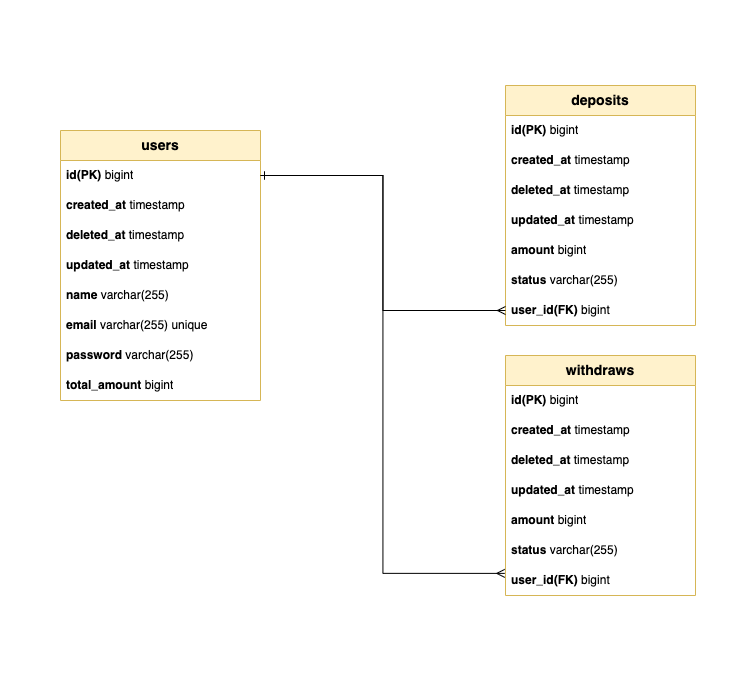

The diagram above was exported from draw.io. Its source (the exported page's mxGraphModel, read from the mxfile embedded in the PNG):
<mxGraphModel dx="1251" dy="741" grid="1" gridSize="10" guides="1" tooltips="1" connect="1" arrows="1" fold="1" page="1" pageScale="1" pageWidth="850" pageHeight="1100" math="0" shadow="0">
  <root>
    <mxCell id="0" />
    <mxCell id="1" parent="0" />
    <mxCell id="0p0YOHkJzwpllCD0WqT3-1" value="" style="rounded=0;whiteSpace=wrap;html=1;movable=1;resizable=1;rotatable=1;deletable=1;editable=1;locked=0;connectable=1;strokeColor=none;" vertex="1" parent="1">
      <mxGeometry x="60" y="60" width="740" height="680" as="geometry" />
    </mxCell>
    <mxCell id="0p0YOHkJzwpllCD0WqT3-2" value="&lt;b&gt;&lt;font style=&quot;font-size: 14px;&quot;&gt;users&lt;/font&gt;&lt;/b&gt;" style="swimlane;fontStyle=0;childLayout=stackLayout;horizontal=1;startSize=30;horizontalStack=0;resizeParent=1;resizeParentMax=0;resizeLast=0;collapsible=1;marginBottom=0;whiteSpace=wrap;html=1;fillColor=#fff2cc;strokeColor=#d6b656;" vertex="1" parent="1">
      <mxGeometry x="120" y="190" width="200" height="270" as="geometry" />
    </mxCell>
    <mxCell id="0p0YOHkJzwpllCD0WqT3-3" value="&lt;b&gt;id(PK)&lt;/b&gt; bigint" style="text;strokeColor=none;fillColor=none;align=left;verticalAlign=middle;spacingLeft=4;spacingRight=4;overflow=hidden;points=[[0,0.5],[1,0.5]];portConstraint=eastwest;rotatable=0;whiteSpace=wrap;html=1;" vertex="1" parent="0p0YOHkJzwpllCD0WqT3-2">
      <mxGeometry y="30" width="200" height="30" as="geometry" />
    </mxCell>
    <mxCell id="0p0YOHkJzwpllCD0WqT3-4" value="&lt;b&gt;created_at &lt;/b&gt;timestamp" style="text;strokeColor=none;fillColor=none;align=left;verticalAlign=middle;spacingLeft=4;spacingRight=4;overflow=hidden;points=[[0,0.5],[1,0.5]];portConstraint=eastwest;rotatable=0;whiteSpace=wrap;html=1;" vertex="1" parent="0p0YOHkJzwpllCD0WqT3-2">
      <mxGeometry y="60" width="200" height="30" as="geometry" />
    </mxCell>
    <mxCell id="0p0YOHkJzwpllCD0WqT3-5" value="&lt;b&gt;deleted&lt;/b&gt;&lt;b&gt;_a&lt;/b&gt;&lt;b&gt;t&amp;nbsp;&lt;/b&gt;timestamp" style="text;strokeColor=none;fillColor=none;align=left;verticalAlign=middle;spacingLeft=4;spacingRight=4;overflow=hidden;points=[[0,0.5],[1,0.5]];portConstraint=eastwest;rotatable=0;whiteSpace=wrap;html=1;" vertex="1" parent="0p0YOHkJzwpllCD0WqT3-2">
      <mxGeometry y="90" width="200" height="30" as="geometry" />
    </mxCell>
    <mxCell id="0p0YOHkJzwpllCD0WqT3-6" value="&lt;b&gt;updated&lt;/b&gt;&lt;b&gt;_a&lt;/b&gt;&lt;b&gt;t&amp;nbsp;&lt;/b&gt;timestamp" style="text;strokeColor=none;fillColor=none;align=left;verticalAlign=middle;spacingLeft=4;spacingRight=4;overflow=hidden;points=[[0,0.5],[1,0.5]];portConstraint=eastwest;rotatable=0;whiteSpace=wrap;html=1;" vertex="1" parent="0p0YOHkJzwpllCD0WqT3-2">
      <mxGeometry y="120" width="200" height="30" as="geometry" />
    </mxCell>
    <mxCell id="0p0YOHkJzwpllCD0WqT3-7" value="&lt;b&gt;name&lt;/b&gt; varchar(255)" style="text;strokeColor=none;fillColor=none;align=left;verticalAlign=middle;spacingLeft=4;spacingRight=4;overflow=hidden;points=[[0,0.5],[1,0.5]];portConstraint=eastwest;rotatable=0;whiteSpace=wrap;html=1;" vertex="1" parent="0p0YOHkJzwpllCD0WqT3-2">
      <mxGeometry y="150" width="200" height="30" as="geometry" />
    </mxCell>
    <mxCell id="0p0YOHkJzwpllCD0WqT3-8" value="&lt;b&gt;email&lt;/b&gt; varchar(255) unique" style="text;strokeColor=none;fillColor=none;align=left;verticalAlign=middle;spacingLeft=4;spacingRight=4;overflow=hidden;points=[[0,0.5],[1,0.5]];portConstraint=eastwest;rotatable=0;whiteSpace=wrap;html=1;" vertex="1" parent="0p0YOHkJzwpllCD0WqT3-2">
      <mxGeometry y="180" width="200" height="30" as="geometry" />
    </mxCell>
    <mxCell id="0p0YOHkJzwpllCD0WqT3-9" value="&lt;b&gt;password&lt;/b&gt;&amp;nbsp;varchar(255)" style="text;strokeColor=none;fillColor=none;align=left;verticalAlign=middle;spacingLeft=4;spacingRight=4;overflow=hidden;points=[[0,0.5],[1,0.5]];portConstraint=eastwest;rotatable=0;whiteSpace=wrap;html=1;" vertex="1" parent="0p0YOHkJzwpllCD0WqT3-2">
      <mxGeometry y="210" width="200" height="30" as="geometry" />
    </mxCell>
    <mxCell id="0p0YOHkJzwpllCD0WqT3-93" value="&lt;b&gt;total_amount&lt;/b&gt; bigint" style="text;strokeColor=none;fillColor=none;align=left;verticalAlign=middle;spacingLeft=4;spacingRight=4;overflow=hidden;points=[[0,0.5],[1,0.5]];portConstraint=eastwest;rotatable=0;whiteSpace=wrap;html=1;" vertex="1" parent="0p0YOHkJzwpllCD0WqT3-2">
      <mxGeometry y="240" width="200" height="30" as="geometry" />
    </mxCell>
    <mxCell id="0p0YOHkJzwpllCD0WqT3-10" value="&lt;b&gt;&lt;font style=&quot;font-size: 14px;&quot;&gt;deposits&lt;/font&gt;&lt;/b&gt;" style="swimlane;fontStyle=0;childLayout=stackLayout;horizontal=1;startSize=30;horizontalStack=0;resizeParent=1;resizeParentMax=0;resizeLast=0;collapsible=1;marginBottom=0;whiteSpace=wrap;html=1;fillColor=#fff2cc;strokeColor=#d6b656;" vertex="1" parent="1">
      <mxGeometry x="565" y="145" width="190" height="240" as="geometry" />
    </mxCell>
    <mxCell id="0p0YOHkJzwpllCD0WqT3-11" value="&lt;b&gt;id(PK)&lt;/b&gt;&amp;nbsp;bigint" style="text;strokeColor=none;fillColor=none;align=left;verticalAlign=middle;spacingLeft=4;spacingRight=4;overflow=hidden;points=[[0,0.5],[1,0.5]];portConstraint=eastwest;rotatable=0;whiteSpace=wrap;html=1;" vertex="1" parent="0p0YOHkJzwpllCD0WqT3-10">
      <mxGeometry y="30" width="190" height="30" as="geometry" />
    </mxCell>
    <mxCell id="0p0YOHkJzwpllCD0WqT3-12" value="&lt;b&gt;created&lt;/b&gt;&lt;b&gt;_at&lt;/b&gt;&lt;b&gt;&amp;nbsp;&lt;/b&gt;timestamp" style="text;strokeColor=none;fillColor=none;align=left;verticalAlign=middle;spacingLeft=4;spacingRight=4;overflow=hidden;points=[[0,0.5],[1,0.5]];portConstraint=eastwest;rotatable=0;whiteSpace=wrap;html=1;" vertex="1" parent="0p0YOHkJzwpllCD0WqT3-10">
      <mxGeometry y="60" width="190" height="30" as="geometry" />
    </mxCell>
    <mxCell id="0p0YOHkJzwpllCD0WqT3-13" value="&lt;b&gt;deleted&lt;/b&gt;&lt;b&gt;_a&lt;/b&gt;&lt;b&gt;t&amp;nbsp;&lt;/b&gt;timestamp" style="text;strokeColor=none;fillColor=none;align=left;verticalAlign=middle;spacingLeft=4;spacingRight=4;overflow=hidden;points=[[0,0.5],[1,0.5]];portConstraint=eastwest;rotatable=0;whiteSpace=wrap;html=1;" vertex="1" parent="0p0YOHkJzwpllCD0WqT3-10">
      <mxGeometry y="90" width="190" height="30" as="geometry" />
    </mxCell>
    <mxCell id="0p0YOHkJzwpllCD0WqT3-14" value="&lt;b&gt;updated&lt;/b&gt;&lt;b&gt;_a&lt;/b&gt;&lt;b&gt;t&amp;nbsp;&lt;/b&gt;timestamp" style="text;strokeColor=none;fillColor=none;align=left;verticalAlign=middle;spacingLeft=4;spacingRight=4;overflow=hidden;points=[[0,0.5],[1,0.5]];portConstraint=eastwest;rotatable=0;whiteSpace=wrap;html=1;" vertex="1" parent="0p0YOHkJzwpllCD0WqT3-10">
      <mxGeometry y="120" width="190" height="30" as="geometry" />
    </mxCell>
    <mxCell id="0p0YOHkJzwpllCD0WqT3-15" value="&lt;b&gt;amount&lt;/b&gt;&amp;nbsp;bigint" style="text;strokeColor=none;fillColor=none;align=left;verticalAlign=middle;spacingLeft=4;spacingRight=4;overflow=hidden;points=[[0,0.5],[1,0.5]];portConstraint=eastwest;rotatable=0;whiteSpace=wrap;html=1;" vertex="1" parent="0p0YOHkJzwpllCD0WqT3-10">
      <mxGeometry y="150" width="190" height="30" as="geometry" />
    </mxCell>
    <mxCell id="0p0YOHkJzwpllCD0WqT3-16" value="&lt;b&gt;status&lt;/b&gt;&amp;nbsp;varchar(255)" style="text;strokeColor=none;fillColor=none;align=left;verticalAlign=middle;spacingLeft=4;spacingRight=4;overflow=hidden;points=[[0,0.5],[1,0.5]];portConstraint=eastwest;rotatable=0;whiteSpace=wrap;html=1;" vertex="1" parent="0p0YOHkJzwpllCD0WqT3-10">
      <mxGeometry y="180" width="190" height="30" as="geometry" />
    </mxCell>
    <mxCell id="0p0YOHkJzwpllCD0WqT3-17" value="&lt;b&gt;user_id(FK)&lt;/b&gt;&amp;nbsp;bigint" style="text;strokeColor=none;fillColor=none;align=left;verticalAlign=middle;spacingLeft=4;spacingRight=4;overflow=hidden;points=[[0,0.5],[1,0.5]];portConstraint=eastwest;rotatable=0;whiteSpace=wrap;html=1;" vertex="1" parent="0p0YOHkJzwpllCD0WqT3-10">
      <mxGeometry y="210" width="190" height="30" as="geometry" />
    </mxCell>
    <mxCell id="0p0YOHkJzwpllCD0WqT3-79" value="&lt;b&gt;&lt;font style=&quot;font-size: 14px;&quot;&gt;withdraws&lt;/font&gt;&lt;/b&gt;" style="swimlane;fontStyle=0;childLayout=stackLayout;horizontal=1;startSize=30;horizontalStack=0;resizeParent=1;resizeParentMax=0;resizeLast=0;collapsible=1;marginBottom=0;whiteSpace=wrap;html=1;fillColor=#fff2cc;strokeColor=#d6b656;" vertex="1" parent="1">
      <mxGeometry x="565" y="415" width="190" height="240" as="geometry" />
    </mxCell>
    <mxCell id="0p0YOHkJzwpllCD0WqT3-80" value="&lt;b&gt;id(PK)&lt;/b&gt;&amp;nbsp;bigint" style="text;strokeColor=none;fillColor=none;align=left;verticalAlign=middle;spacingLeft=4;spacingRight=4;overflow=hidden;points=[[0,0.5],[1,0.5]];portConstraint=eastwest;rotatable=0;whiteSpace=wrap;html=1;" vertex="1" parent="0p0YOHkJzwpllCD0WqT3-79">
      <mxGeometry y="30" width="190" height="30" as="geometry" />
    </mxCell>
    <mxCell id="0p0YOHkJzwpllCD0WqT3-81" value="&lt;b&gt;created&lt;/b&gt;&lt;b&gt;_at&lt;/b&gt;&lt;b&gt;&amp;nbsp;&lt;/b&gt;timestamp" style="text;strokeColor=none;fillColor=none;align=left;verticalAlign=middle;spacingLeft=4;spacingRight=4;overflow=hidden;points=[[0,0.5],[1,0.5]];portConstraint=eastwest;rotatable=0;whiteSpace=wrap;html=1;" vertex="1" parent="0p0YOHkJzwpllCD0WqT3-79">
      <mxGeometry y="60" width="190" height="30" as="geometry" />
    </mxCell>
    <mxCell id="0p0YOHkJzwpllCD0WqT3-82" value="&lt;b&gt;deleted&lt;/b&gt;&lt;b&gt;_a&lt;/b&gt;&lt;b&gt;t&amp;nbsp;&lt;/b&gt;timestamp" style="text;strokeColor=none;fillColor=none;align=left;verticalAlign=middle;spacingLeft=4;spacingRight=4;overflow=hidden;points=[[0,0.5],[1,0.5]];portConstraint=eastwest;rotatable=0;whiteSpace=wrap;html=1;" vertex="1" parent="0p0YOHkJzwpllCD0WqT3-79">
      <mxGeometry y="90" width="190" height="30" as="geometry" />
    </mxCell>
    <mxCell id="0p0YOHkJzwpllCD0WqT3-83" value="&lt;b&gt;updated&lt;/b&gt;&lt;b&gt;_a&lt;/b&gt;&lt;b&gt;t&amp;nbsp;&lt;/b&gt;timestamp" style="text;strokeColor=none;fillColor=none;align=left;verticalAlign=middle;spacingLeft=4;spacingRight=4;overflow=hidden;points=[[0,0.5],[1,0.5]];portConstraint=eastwest;rotatable=0;whiteSpace=wrap;html=1;" vertex="1" parent="0p0YOHkJzwpllCD0WqT3-79">
      <mxGeometry y="120" width="190" height="30" as="geometry" />
    </mxCell>
    <mxCell id="0p0YOHkJzwpllCD0WqT3-84" value="&lt;b&gt;amount&lt;/b&gt;&amp;nbsp;bigint" style="text;strokeColor=none;fillColor=none;align=left;verticalAlign=middle;spacingLeft=4;spacingRight=4;overflow=hidden;points=[[0,0.5],[1,0.5]];portConstraint=eastwest;rotatable=0;whiteSpace=wrap;html=1;" vertex="1" parent="0p0YOHkJzwpllCD0WqT3-79">
      <mxGeometry y="150" width="190" height="30" as="geometry" />
    </mxCell>
    <mxCell id="0p0YOHkJzwpllCD0WqT3-85" value="&lt;b&gt;status&lt;/b&gt;&amp;nbsp;varchar(255)" style="text;strokeColor=none;fillColor=none;align=left;verticalAlign=middle;spacingLeft=4;spacingRight=4;overflow=hidden;points=[[0,0.5],[1,0.5]];portConstraint=eastwest;rotatable=0;whiteSpace=wrap;html=1;" vertex="1" parent="0p0YOHkJzwpllCD0WqT3-79">
      <mxGeometry y="180" width="190" height="30" as="geometry" />
    </mxCell>
    <mxCell id="0p0YOHkJzwpllCD0WqT3-86" value="&lt;b&gt;user_id(FK)&lt;/b&gt;&amp;nbsp;bigint" style="text;strokeColor=none;fillColor=none;align=left;verticalAlign=middle;spacingLeft=4;spacingRight=4;overflow=hidden;points=[[0,0.5],[1,0.5]];portConstraint=eastwest;rotatable=0;whiteSpace=wrap;html=1;" vertex="1" parent="0p0YOHkJzwpllCD0WqT3-79">
      <mxGeometry y="210" width="190" height="30" as="geometry" />
    </mxCell>
    <mxCell id="0p0YOHkJzwpllCD0WqT3-94" style="edgeStyle=orthogonalEdgeStyle;rounded=0;orthogonalLoop=1;jettySize=auto;html=1;exitX=1;exitY=0.5;exitDx=0;exitDy=0;entryX=0;entryY=0.5;entryDx=0;entryDy=0;endArrow=ERmany;endFill=0;startArrow=ERone;startFill=0;" edge="1" parent="1" source="0p0YOHkJzwpllCD0WqT3-3" target="0p0YOHkJzwpllCD0WqT3-17">
      <mxGeometry relative="1" as="geometry" />
    </mxCell>
    <mxCell id="0p0YOHkJzwpllCD0WqT3-95" style="edgeStyle=orthogonalEdgeStyle;rounded=0;orthogonalLoop=1;jettySize=auto;html=1;exitX=1;exitY=0.5;exitDx=0;exitDy=0;entryX=-0.004;entryY=0.263;entryDx=0;entryDy=0;endArrow=ERmany;endFill=0;startArrow=ERone;startFill=0;entryPerimeter=0;" edge="1" parent="1" source="0p0YOHkJzwpllCD0WqT3-3" target="0p0YOHkJzwpllCD0WqT3-86">
      <mxGeometry relative="1" as="geometry">
        <mxPoint x="355" y="310" as="sourcePoint" />
        <mxPoint x="575" y="380" as="targetPoint" />
      </mxGeometry>
    </mxCell>
  </root>
</mxGraphModel>